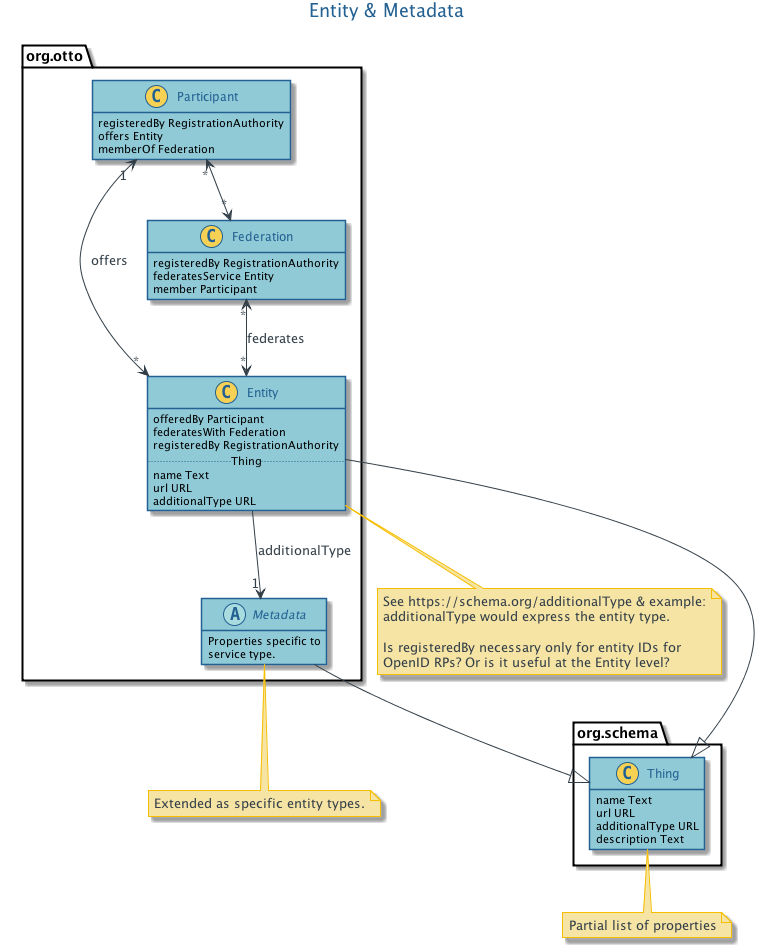

The diagram above was rendered by PlantUML. Its source (embedded in the PNG):
@startuml
/';;;;;;;;;;;;;;;;;;;;;;;;;;;;;;;;;;;;;;;;;;;;;;;;;;;;;;;;;;;;;;;;;;;;;;;;;;;;;;
;;
;; OCLC Brand Color skins for PUML diagrams JEB
;;
;; Time-stamp: "2016-08-22 15:22:52 bushj"
;;
;; Colors based loosely on OCLC brand colors, desaturated.
;; See http://plantuml.com/skinparam.html
;;
;;;;;;;;;;;;;;;;;;;;;;;;;;;;;;;;;;;;;;;;;;;;;;;;;;;;;;;;;;;;;;;;;;;;;;;;;;;;;;'/



'skinparam backgroundColor

'See also sterotypes
skinparam circledCharacter {
FontColor #236192
}
'END skinparam circledCharacter

/'
    activityArrowColor    #A80036        Color of arrows in activity diagrams
    activityArrowFontColor
    activityArrowFontSize
    activityArrowFontStyle
    activityArrowFontName
    activityBackgroundColor    #FEFECE        Background of activities
    activityBorderColor    #A80036        Color of activity borders
    activityStartColor    black        Starting circle in activity diagrams
    activityEndColor    black        Ending circle in activity diagrams
    activityFontColor
    activityFontSize
    activityFontStyle
    activityFontName
    activityBarColor    black        Synchronization bar in activity diagrams
'/

'Actor style applies to all *but* sequence diagram.
skinparam Actor {
BorderColor #236192
BackgroundColor #90cad7
FontColor #236192
}
'END skinparam Actor

skinparam class {
ArrowColor #333f48
ArrowFontColor #333f48
BackgroundColor #90cad7
BorderColor #236192
FontColor #236192
}
'END skinparam class

skinparam class {
ArrowColor #333f48
ArrowFontColor #333f48
BackgroundColor #90cad7
BorderColor #236192
FontColor #236192
}
'END skinparam class



skinparam component {
ArrowColor #333f48
ArrowFontColor #333f48
BackgroundColor #90cad7
BorderColor #236192
FontColor #236192
}

skinparam database {
ArrowColor #333f48
ArrowFontColor #333f48
BackgroundColor #90cad7
BorderColor #236192
FontColor #236192
}


skinparam note {
FontColor #333f48
BackgroundColor #f6e4a5
BorderColor #f6be00
}
'END skinparam note

' This title style applies to all *but* sequence diagram.
skinparam TitleFontColor  #236192

skinparam sequence {
' Sequence diagrams have special actor skins
ActorBorderColor #236192
ActorBackgroundColor #90cad7
ActorFontColor #236192
ArrowColor #333f48
ArrowFontColor #333f48
'Documentation has BoxLine and not BoxBorder
BoxBorderColor #888b8d
BoxBackgroundColor #d9d9d6
BoxFontColor  #888b8d
GroupBorderColor #333f48
GroupBackgroundColor #bbbcbc
GroupFontColor #333f48
LifeLineBorderColor #333f48
LifeLineBackgroundColor #bbbcbc
ParticipantBorderColor #236192
ParticipantBackgroundColor #90cad7
ParticipantFontColor #236192
' Sequence diagrams have special title skins.
TitleFontColor  #236192
}
'END skinparam sequence  

'See also circledCharacter
'Background of class spots in class diagrams
skinparam stereotypeCBackgroundColor	#F6d154
'Background of abstract class spots in class diagrams
skinparam stereotypeABackgroundColor	#A9DCDF		
'Background of interface spots in class diagrams
skinparam stereotypeIBackgroundColor	#B4A7E5		
'Background of enum spots in class diagrams
skinparam stereotypeEBackgroundColor	#EB937F		


Title Entity & Metadata
hide empty methods
org.otto.Entity --|> org.schema.Thing
org.otto.Metadata --|> org.schema.Thing

note "Partial list of properties" as N1
class org.schema.Thing {
  name Text
  url URL
  additionalType URL
  description Text
}
org.schema.Thing .. N1

class org.otto.Entity {
  offeredBy Participant
  federatesWith Federation
  registeredBy RegistrationAuthority
  .. Thing ..
  name Text 
  url URL
  additionalType URL
}
note  as NEntity
  See https://schema.org/additionalType & example:
  additionalType would express the entity type.

  Is registeredBy necessary only for entity IDs for
  OpenID RPs? Or is it useful at the Entity level?
end note
org.otto.Entity .. NEntity

class org.otto.Participant {
  registeredBy RegistrationAuthority
  offers Entity
  memberOf Federation
}
class org.otto.Federation {
  registeredBy RegistrationAuthority
  federatesService Entity
  member Participant
}

abstract class org.otto.Metadata {
  Properties specific to
  service type.
}
note  as NMetadata
   Extended as specific entity types.
end note
org.otto.Metadata .. NMetadata

org.otto.Participant "*" <--> "*" org.otto.Federation 
org.otto.Participant "1" <--> "*" org.otto.Entity : offers
org.otto.Federation "*" <--> "*" org.otto.Entity : federates
org.otto.Entity --> "1" org.otto.Metadata : additionalType


@enduml